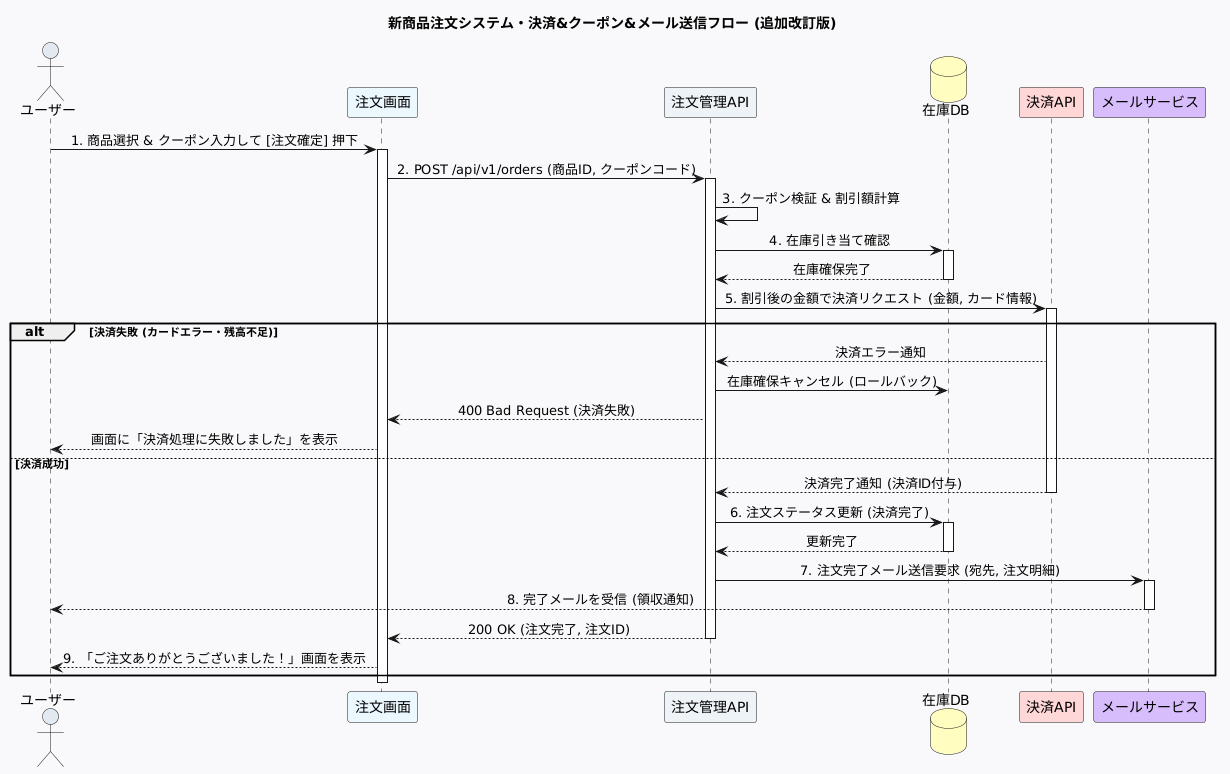

The diagram above was rendered by PlantUML. Its source (embedded in the PNG):
@startuml
title 新商品注文システム・決済&クーポン&メール送信フロー (追加改訂版)
skinparam backgroundColor #F8F9FA
skinparam sequenceMessageAlign center

actor ユーザー as User #E2E8F0
participant 注文画面 as UI #EBF8FF
participant 注文管理API as API #EDF2F7
database 在庫DB as DB #FEFCBF
participant 決済API as Pay #FED7D7
participant メールサービス as Mail #D6BCFA

User -> UI: 1. 商品選択 & クーポン入力して [注文確定] 押下
activate UI

UI -> API: 2. POST /api/v1/orders (商品ID, クーポンコード)
activate API

API -> API: 3. クーポン検証 & 割引額計算
API -> DB: 4. 在庫引き当て確認
activate DB
DB --> API: 在庫確保完了
deactivate DB

API -> Pay: 5. 割引後の金額で決済リクエスト (金額, カード情報)
activate Pay

alt 決済失敗 (カードエラー・残高不足)
    Pay --> API: 決済エラー通知
    API -> DB: 在庫確保キャンセル (ロールバック)
    API --> UI: 400 Bad Request (決済失敗)
    UI --> User: 画面に「決済処理に失敗しました」を表示
else 決済成功
    Pay --> API: 決済完了通知 (決済ID付与)
    deactivate Pay
    
    API -> DB: 6. 注文ステータス更新 (決済完了)
    activate DB
    DB --> API: 更新完了
    deactivate DB
    
    API -> Mail: 7. 注文完了メール送信要求 (宛先, 注文明細)
    activate Mail
    Mail --> User: 8. 完了メールを受信 (領収通知)
    deactivate Mail
    
    API --> UI: 200 OK (注文完了, 注文ID)
    deactivate API
    UI --> User: 9. 「ご注文ありがとうございました！」画面を表示
end

deactivate UI
@enduml